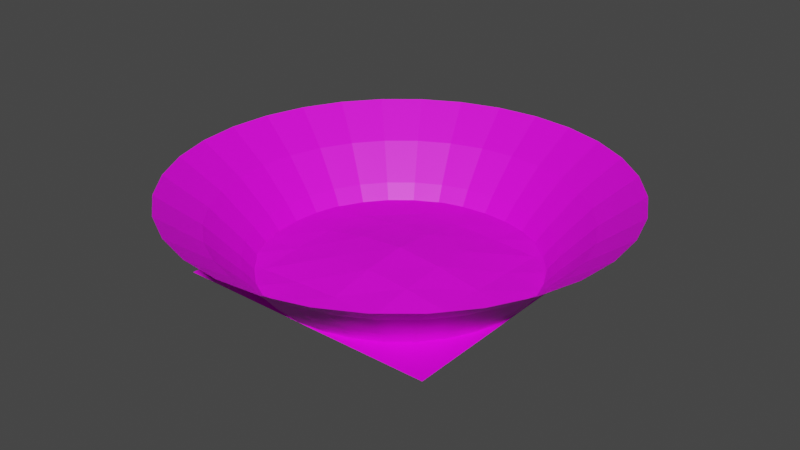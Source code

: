 # Source: portal00.blend  (saved by Blender 2.93.21; exported with 4.5.12 LTS)
import bpy
from mathutils import Matrix  # noqa: F401  (used for matrix-valued properties, if any)

bpy.ops.wm.read_factory_settings(use_empty=True)
scene = bpy.context.scene
scene.name = 'Scene'

# ---- collections
col_collection = bpy.data.collections.new('Collection'); scene.collection.children.link(col_collection)

# ---- images (referenced by path relative to the original .blend; pixels are not part of the script)
import os
ASSET_DIR = os.environ.get("B2B_ASSET_DIR", "")  # directory of the original .blend (textures are referenced by path, not embedded)
HERE = os.path.dirname(os.path.abspath(__file__))  # packed textures are extracted next to this script under _unpacked/

def load_image(name, relpath, width, height, colorspace="sRGB"):
    """Load a texture the original file referenced (path relative to the .blend, or extracted next to this script)."""
    p = next((c for c in (os.path.join(HERE, relpath), os.path.join(ASSET_DIR, relpath)) if relpath and os.path.exists(c)), "")
    if p:
        img = bpy.data.images.load(p, check_existing=True)
        img.name = name
    else:  # same state as the original file: an image datablock whose file is absent (Cycles renders it pink)
        img = bpy.data.images.new(name, width, height)
        img.source = "FILE"
        img.filepath = "//" + (relpath or name)
    img.colorspace_settings.name = colorspace
    return img
img_base00_png = load_image('base00.png', 'base00.png', 1024, 1024, 'sRGB')
img_effect01_png = load_image('effect01.png', 'effect01.png', 1024, 1024, 'sRGB')

# ---- materials (node trees are filled in below, after node groups)
mat_material_001 = bpy.data.materials.new('Material.001')
mat_material_001.surface_render_method = 'BLENDED'
mat_material_001.blend_method = 'BLEND'
mat_material_001.use_backface_culling = True
mat_material_001.use_transparent_shadow = False
mat_material_002 = bpy.data.materials.new('Material.002')
mat_material_002.surface_render_method = 'BLENDED'
mat_material_002.blend_method = 'BLEND'
mat_material_002.use_transparent_shadow = False

# ---- material node trees
mat_material_001.use_nodes = True; mat_material_001.node_tree.nodes.clear()
_N = mat_material_001.node_tree.nodes; _L = mat_material_001.node_tree.links
n0 = _N.new('ShaderNodeBsdfPrincipled'); n0.name = 'Principled BSDF'; n0.location = (10, 300)
n0.distribution = 'GGX'
n0.subsurface_method = 'BURLEY'
n0.inputs[3].default_value = 1.45
n0.inputs[27].default_value = (0.0, 0.0, 0.0, 1.0)
n0.inputs[28].default_value = 1.0
n1 = _N.new('ShaderNodeOutputMaterial'); n1.name = 'Material Output'; n1.location = (300, 300)
n2 = _N.new('ShaderNodeTexImage'); n2.name = 'Image Texture'; n2.location = (-280, 280)
n2.image = img_base00_png
_L.new(n0.outputs[0], n1.inputs[0])
_L.new(n2.outputs[0], n0.inputs[0])
_L.new(n2.outputs[1], n0.inputs[4])
n1.is_active_output = True
mat_material_002.use_nodes = True; mat_material_002.node_tree.nodes.clear()
_N = mat_material_002.node_tree.nodes; _L = mat_material_002.node_tree.links
n0 = _N.new('ShaderNodeBsdfPrincipled'); n0.name = 'Principled BSDF'; n0.location = (-121, 212)
n0.distribution = 'GGX'
n0.subsurface_method = 'BURLEY'
n0.inputs[3].default_value = 1.45
n0.inputs[27].default_value = (0.0, 0.0, 0.0, 1.0)
n0.inputs[28].default_value = 1.0
n1 = _N.new('ShaderNodeOutputMaterial'); n1.name = 'Material Output'; n1.location = (169, 212)
n2 = _N.new('ShaderNodeTexImage'); n2.name = 'Image Texture'; n2.location = (-411, 192)
n2.image = img_effect01_png
_L.new(n0.outputs[0], n1.inputs[0])
_L.new(n2.outputs[0], n0.inputs[0])
_L.new(n2.outputs[1], n0.inputs[4])
n1.is_active_output = True

# ---- world
world_world = bpy.data.worlds.new('World'); scene.world = world_world
world_world.use_nodes = True; world_world.node_tree.nodes.clear()
_N = world_world.node_tree.nodes; _L = world_world.node_tree.links
n0 = _N.new('ShaderNodeOutputWorld'); n0.name = 'World Output'; n0.location = (300, 300)
n1 = _N.new('ShaderNodeBackground'); n1.name = 'Background'; n1.location = (10, 300)
n1.inputs[0].default_value = (0.05088, 0.05088, 0.05088, 1.0)
_L.new(n1.outputs[0], n0.inputs[0])
n0.is_active_output = True
world_world.color = (0.05088, 0.05088, 0.05088)
world_world.use_sun_shadow = False
world_world.sun_shadow_jitter_overblur = 0.0

# ---- meshes
me_base = bpy.data.meshes.new('base')
me_base.from_pydata([(-4.0, -4.0, -0.6052), (4.0, -4.0, -0.6052), (-4.0, 4.0, -0.6052), (4.0, 4.0, -0.6052), (-2.667, -4.0, -0.6052), (-1.333, -4.0, -0.6052), (8.958e-08, -4.0, -0.6052), (1.333, -4.0, -0.6052), (2.667, -4.0, -0.6052), (2.667, 4.0, -0.6052), (1.333, 4.0, -0.6052), (-1.488e-07, 4.0, -0.6052), (-1.333, 4.0, -0.6052), (-2.667, 4.0, -0.6052), (-4.0, 2.667, -0.6052), (-4.0, 1.333, -0.6052), (-4.0, -1.02e-07, -0.6052), (-4.0, -1.333, -0.6052), (-4.0, -2.667, -0.6052), (4.0, -2.667, -0.6052), (4.0, -1.333, -0.6052), (4.0, 1.364e-07, -0.6052), (4.0, 1.333, -0.6052), (4.0, 2.667, -0.6052), (-2.667, -2.667, -0.6004), (-2.667, -1.333, -0.5239), (-2.667, 1.364e-07, -0.4747), (-2.667, 1.333, -0.5239), (-2.667, 2.667, -0.6004), (-1.333, -2.667, -0.5239), (-1.333, -1.333, -0.3319), (-1.333, 1.364e-07, -0.2323), (-1.333, 1.333, -0.3319), (-1.333, 2.667, -0.5239), (4.984e-08, -2.667, -0.4747), (1.01e-08, -1.333, -0.2323), (-2.963e-08, 1.364e-07, -0.1018), (-6.937e-08, 1.333, -0.2323), (-1.091e-07, 2.667, -0.4747), (1.333, -2.667, -0.5239), (1.333, -1.333, -0.3319), (1.333, 1.364e-07, -0.2323), (1.333, 1.333, -0.3319), (1.333, 2.667, -0.5239), (2.667, -2.667, -0.6004), (2.667, -1.333, -0.5239), (2.667, 1.364e-07, -0.4747), (2.667, 1.333, -0.5239), (2.667, 2.667, -0.6004)], [], [(48, 23, 3, 9), (14, 28, 13, 2), (28, 33, 12, 13), (33, 38, 11, 12), (38, 43, 10, 11), (43, 48, 9, 10), (7, 8, 44, 39), (39, 44, 45, 40), (40, 45, 46, 41), (41, 46, 47, 42), (42, 47, 48, 43), (6, 7, 39, 34), (34, 39, 40, 35), (35, 40, 41, 36), (36, 41, 42, 37), (37, 42, 43, 38), (5, 6, 34, 29), (29, 34, 35, 30), (30, 35, 36, 31), (31, 36, 37, 32), (32, 37, 38, 33), (4, 5, 29, 24), (24, 29, 30, 25), (25, 30, 31, 26), (26, 31, 32, 27), (27, 32, 33, 28), (0, 4, 24, 18), (18, 24, 25, 17), (17, 25, 26, 16), (16, 26, 27, 15), (15, 27, 28, 14), (8, 1, 19, 44), (44, 19, 20, 45), (45, 20, 21, 46), (46, 21, 22, 47), (47, 22, 23, 48)])
_uv = me_base.uv_layers.new(name='UVMap')
_uv.uv.foreach_set('vector', [0.8333, 0.8333, 1.0, 0.8333, 1.0, 1.0, 0.8333, 1.0, 0.0, 0.8333, 0.1667, 0.8333, 0.1667, 1.0, 0.0, 1.0, 0.1667, 0.8333, 0.3333, 0.8333, 0.3333, 1.0, 0.1667, 1.0, 0.3333, 0.8333, 0.5, 0.8333, 0.5, 1.0, 0.3333, 1.0, 0.5, 0.8333, 0.6667, 0.8333, 0.6667, 1.0, 0.5, 1.0, 0.6667, 0.8333, 0.8333, 0.8333, 0.8333, 1.0, 0.6667, 1.0, 0.6667, 0.0, 0.8333, 0.0, 0.8333, 0.1667, 0.6667, 0.1667, 0.6667, 0.1667, 0.8333, 0.1667, 0.8333, 0.3333, 0.6667, 0.3333, 0.6667, 0.3333, 0.8333, 0.3333, 0.8333, 0.5, 0.6667, 0.5, 0.6667, 0.5, 0.8333, 0.5, 0.8333, 0.6667, 0.6667, 0.6667, 0.6667, 0.6667, 0.8333, 0.6667, 0.8333, 0.8333, 0.6667, 0.8333, 0.5, 0.0, 0.6667, 0.0, 0.6667, 0.1667, 0.5, 0.1667, 0.5, 0.1667, 0.6667, 0.1667, 0.6667, 0.3333, 0.5, 0.3333, 0.5, 0.3333, 0.6667, 0.3333, 0.6667, 0.5, 0.5, 0.5, 0.5, 0.5, 0.6667, 0.5, 0.6667, 0.6667, 0.5, 0.6667, 0.5, 0.6667, 0.6667, 0.6667, 0.6667, 0.8333, 0.5, 0.8333, 0.3333, 0.0, 0.5, 0.0, 0.5, 0.1667, 0.3333, 0.1667, 0.3333, 0.1667, 0.5, 0.1667, 0.5, 0.3333, 0.3333, 0.3333, 0.3333, 0.3333, 0.5, 0.3333, 0.5, 0.5, 0.3333, 0.5, 0.3333, 0.5, 0.5, 0.5, 0.5, 0.6667, 0.3333, 0.6667, 0.3333, 0.6667, 0.5, 0.6667, 0.5, 0.8333, 0.3333, 0.8333, 0.1667, 0.0, 0.3333, 0.0, 0.3333, 0.1667, 0.1667, 0.1667, 0.1667, 0.1667, 0.3333, 0.1667, 0.3333, 0.3333, 0.1667, 0.3333, 0.1667, 0.3333, 0.3333, 0.3333, 0.3333, 0.5, 0.1667, 0.5, 0.1667, 0.5, 0.3333, 0.5, 0.3333, 0.6667, 0.1667, 0.6667, 0.1667, 0.6667, 0.3333, 0.6667, 0.3333, 0.8333, 0.1667, 0.8333, 0.0, 0.0, 0.1667, 0.0, 0.1667, 0.1667, 0.0, 0.1667, 0.0, 0.1667, 0.1667, 0.1667, 0.1667, 0.3333, 0.0, 0.3333, 0.0, 0.3333, 0.1667, 0.3333, 0.1667, 0.5, 0.0, 0.5, 0.0, 0.5, 0.1667, 0.5, 0.1667, 0.6667, 0.0, 0.6667, 0.0, 0.6667, 0.1667, 0.6667, 0.1667, 0.8333, 0.0, 0.8333, 0.8333, 0.0, 1.0, 0.0, 1.0, 0.1667, 0.8333, 0.1667, 0.8333, 0.1667, 1.0, 0.1667, 1.0, 0.3333, 0.8333, 0.3333, 0.8333, 0.3333, 1.0, 0.3333, 1.0, 0.5, 0.8333, 0.5, 0.8333, 0.5, 1.0, 0.5, 1.0, 0.6667, 0.8333, 0.6667, 0.8333, 0.6667, 1.0, 0.6667, 1.0, 0.8333, 0.8333, 0.8333])
me_base.materials.append(mat_material_001)
me_base.use_remesh_fix_poles = True
me_base.use_remesh_preserve_attributes = False
me_base.update()
me_flower = bpy.data.meshes.new('flower')
me_flower.from_pydata([(-2.963e-08, 4.0, -0.6052), (0.7804, 3.923, -0.6052), (1.531, 3.696, -0.6052), (2.222, 3.326, -0.6052), (2.828, 2.828, -0.6052), (3.326, 2.222, -0.6052), (3.696, 1.531, -0.6052), (3.923, 0.7804, -0.6052), (4.0, -1.577e-07, -0.6052), (3.923, -0.7804, -0.6052), (3.696, -1.531, -0.6052), (3.326, -2.222, -0.6052), (2.828, -2.828, -0.6052), (2.222, -3.326, -0.6052), (1.531, -3.696, -0.6052), (0.7804, -3.923, -0.6052), (-3.793e-07, -4.0, -0.6052), (-0.7804, -3.923, -0.6052), (-1.531, -3.696, -0.6052), (-2.222, -3.326, -0.6052), (-2.828, -2.828, -0.6052), (-3.326, -2.222, -0.6052), (-3.696, -1.531, -0.6052), (-3.923, -0.7804, -0.6052), (-4.0, 6.488e-08, -0.6052), (-3.923, 0.7804, -0.6052), (-3.696, 1.531, -0.6052), (-3.326, 2.222, -0.6052), (-2.828, 2.828, -0.6052), (-2.222, 3.326, -0.6052), (-1.531, 3.696, -0.6052), (-0.7804, 3.923, -0.6052), (9.801e-08, 6.519, 1.759), (1.272, 6.394, 1.759), (2.495, 6.023, 1.759), (3.622, 5.421, 1.759), (4.61, 4.61, 1.759), (5.421, 3.622, 1.759), (6.023, 2.495, 1.759), (6.394, 1.272, 1.759), (6.519, -1.948e-07, 1.759), (6.394, -1.272, 1.759), (6.023, -2.495, 1.759), (5.421, -3.622, 1.759), (4.61, -4.61, 1.759), (3.622, -5.421, 1.759), (2.495, -6.023, 1.759), (1.272, -6.394, 1.759), (-4.719e-07, -6.519, 1.759), (-1.272, -6.394, 1.759), (-2.495, -6.023, 1.759), (-3.622, -5.421, 1.759), (-4.61, -4.61, 1.759), (-5.421, -3.622, 1.759), (-6.023, -2.495, 1.759), (-6.394, -1.272, 1.759), (-6.519, 1.679e-07, 1.759), (-6.394, 1.272, 1.759), (-6.023, 2.495, 1.759), (-5.421, 3.622, 1.759), (-4.61, 4.61, 1.759), (-3.622, 5.421, 1.759), (-2.495, 6.023, 1.759), (-1.272, 6.394, 1.759), (0.8479, -4.263, -0.1616), (1.663, -4.015, -0.1616), (-4.015, -1.663, -0.1616), (-3.614, -2.415, -0.1616), (1.663, 4.015, -0.1616), (0.8479, 4.263, -0.1616), (-2.415, 3.614, -0.1616), (-3.073, 3.073, -0.1616), (4.263, -0.8479, -0.1616), (4.346, -1.629e-07, -0.1616), (-4.021e-07, -4.346, -0.1616), (-4.263, -0.8479, -0.1616), (2.415, 3.614, -0.1616), (-1.663, 4.015, -0.1616), (4.015, -1.663, -0.1616), (-0.8479, -4.263, -0.1616), (-4.346, 7.89e-08, -0.1616), (3.073, 3.073, -0.1616), (-0.8479, 4.263, -0.1616), (3.614, -2.415, -0.1616), (-1.663, -4.015, -0.1616), (-4.263, 0.8479, -0.1616), (3.614, 2.415, -0.1616), (-2.217e-08, 4.346, -0.1616), (3.073, -3.073, -0.1616), (-2.415, -3.614, -0.1616), (-4.015, 1.663, -0.1616), (4.015, 1.663, -0.1616), (2.415, -3.614, -0.1616), (-3.073, -3.073, -0.1616), (-3.614, 2.415, -0.1616), (4.263, 0.8479, -0.1616), (1.033, -5.195, 0.8388), (-4.894, -2.027, 0.8388), (2.027, 4.894, 0.8388), (-2.943, 4.404, 0.8388), (5.195, -1.033, 0.8388), (-4.865e-07, -5.297, 0.8388), (-5.195, -1.033, 0.8388), (2.943, 4.404, 0.8388), (-2.027, 4.894, 0.8388), (4.894, -2.027, 0.8388), (-1.033, -5.195, 0.8388), (-5.297, 1.176e-07, 0.8388), (3.746, 3.746, 0.8388), (-1.033, 5.195, 0.8388), (4.404, -2.943, 0.8388), (-2.027, -4.894, 0.8388), (-5.195, 1.033, 0.8388), (4.404, 2.943, 0.8388), (-2.342e-08, 5.297, 0.8388), (3.746, -3.746, 0.8388), (-2.943, -4.404, 0.8388), (-4.894, 2.027, 0.8388), (4.894, 2.027, 0.8388), (2.943, -4.404, 0.8388), (-3.746, -3.746, 0.8388), (-4.404, 2.943, 0.8388), (5.195, 1.033, 0.8388), (2.027, -4.894, 0.8388), (-4.404, -2.943, 0.8388), (1.033, 5.195, 0.8388), (-3.746, 3.746, 0.8388), (5.297, -1.771e-07, 0.8388)], [], [(120, 124, 53, 52), (119, 123, 46, 45), (114, 125, 33, 32), (118, 122, 39, 38), (117, 121, 59, 58), (116, 120, 52, 51), (115, 119, 45, 44), (113, 118, 38, 37), (112, 117, 58, 57), (111, 116, 51, 50), (110, 115, 44, 43), (109, 114, 32, 63), (108, 113, 37, 36), (107, 112, 57, 56), (106, 111, 50, 49), (105, 110, 43, 42), (104, 109, 63, 62), (103, 108, 36, 35), (102, 107, 56, 55), (101, 106, 49, 48), (100, 105, 42, 41), (99, 104, 62, 61), (98, 103, 35, 34), (97, 102, 55, 54), (96, 101, 48, 47), (127, 100, 41, 40), (126, 99, 61, 60), (125, 98, 34, 33), (124, 97, 54, 53), (123, 96, 47, 46), (121, 126, 60, 59), (122, 127, 40, 39), (7, 8, 73, 95), (27, 28, 71, 94), (14, 15, 64, 65), (21, 22, 66, 67), (1, 2, 68, 69), (28, 29, 70, 71), (8, 9, 72, 73), (15, 16, 74, 64), (22, 23, 75, 66), (2, 3, 76, 68), (29, 30, 77, 70), (9, 10, 78, 72), (16, 17, 79, 74), (23, 24, 80, 75), (3, 4, 81, 76), (30, 31, 82, 77), (10, 11, 83, 78), (17, 18, 84, 79), (24, 25, 85, 80), (4, 5, 86, 81), (31, 0, 87, 82), (11, 12, 88, 83), (18, 19, 89, 84), (25, 26, 90, 85), (5, 6, 91, 86), (12, 13, 92, 88), (19, 20, 93, 89), (26, 27, 94, 90), (6, 7, 95, 91), (0, 1, 69, 87), (13, 14, 65, 92), (20, 21, 67, 93), (95, 73, 127, 122), (94, 71, 126, 121), (65, 64, 96, 123), (67, 66, 97, 124), (69, 68, 98, 125), (71, 70, 99, 126), (73, 72, 100, 127), (64, 74, 101, 96), (66, 75, 102, 97), (68, 76, 103, 98), (70, 77, 104, 99), (72, 78, 105, 100), (74, 79, 106, 101), (75, 80, 107, 102), (76, 81, 108, 103), (77, 82, 109, 104), (78, 83, 110, 105), (79, 84, 111, 106), (80, 85, 112, 107), (81, 86, 113, 108), (82, 87, 114, 109), (83, 88, 115, 110), (84, 89, 116, 111), (85, 90, 117, 112), (86, 91, 118, 113), (88, 92, 119, 115), (89, 93, 120, 116), (90, 94, 121, 117), (91, 95, 122, 118), (87, 69, 125, 114), (92, 65, 123, 119), (93, 67, 124, 120)])
_uv = me_flower.uv_layers.new(name='UVMap')
_uv.uv.foreach_set('vector', [0.1552, 0.8164, -0.1848, 0.8137, -0.1393, 0.986, 0.181, 0.986, 2.358, 0.78, 2.085, 0.79, 2.025, 0.986, 2.297, 0.986, -3.331, 0.7159, -3.665, 0.7103, -3.657, 0.986, -3.302, 0.986, 4.326, 0.713, 4.004, 0.7196, 3.983, 0.986, 4.324, 0.986, -1.658, 0.7745, -1.921, 0.7636, -1.845, 0.986, -1.58, 0.986, 0.502, 0.817, 0.1552, 0.8164, 0.181, 0.986, 0.5057, 0.986, 2.623, 0.7694, 2.358, 0.78, 2.297, 0.986, 2.563, 0.986, 4.669, 0.7083, 4.326, 0.713, 4.324, 0.986, 4.691, 0.986, -1.391, 0.7848, -1.658, 0.7745, -1.58, 0.986, -1.312, 0.986, 0.8467, 0.8154, 0.502, 0.817, 0.5057, 0.986, 0.829, 0.986, 2.884, 0.7584, 2.623, 0.7694, 2.563, 0.986, 2.828, 0.986, -3.019, 0.7232, -3.331, 0.7159, -3.302, 0.986, -2.974, 0.986, 5.031, 0.7056, 4.669, 0.7083, 4.691, 0.986, 5.08, 0.986, -1.113, 0.7943, -1.391, 0.7848, -1.312, 0.986, -1.036, 0.986, 1.181, 0.8117, 0.8467, 0.8154, 0.829, 0.986, 1.145, 0.986, 3.148, 0.7475, 2.884, 0.7584, 2.828, 0.986, 3.096, 0.986, -2.726, 0.732, -3.019, 0.7232, -2.974, 0.986, -2.67, 0.986, 5.401, 0.705, 5.031, 0.7056, 5.08, 0.986, 5.48, 0.986, -0.8203, 0.8024, -1.113, 0.7943, -1.036, 0.986, -0.7493, 0.986, 1.499, 0.8061, 1.181, 0.8117, 1.145, 0.986, 1.451, 0.986, 3.419, 0.7372, 3.148, 0.7475, 3.096, 0.986, 3.375, 0.986, -2.449, 0.742, -2.726, 0.732, -2.67, 0.986, -2.384, 0.986, -4.018, 0.7066, -4.386, 0.705, -4.433, 0.986, -4.036, 0.986, -0.5111, 0.809, -0.8203, 0.8024, -0.7493, 0.986, -0.4503, 0.986, 1.8, 0.7988, 1.499, 0.8061, 1.451, 0.986, 1.744, 0.986, 3.702, 0.7277, 3.419, 0.7372, 3.375, 0.986, 3.668, 0.986, -2.183, 0.7526, -2.449, 0.742, -2.384, 0.986, -2.111, 0.986, -3.665, 0.7103, -4.018, 0.7066, -4.036, 0.986, -3.657, 0.986, -0.1848, 0.8137, -0.5111, 0.809, -0.4503, 0.986, -0.1393, 0.986, 2.085, 0.79, 1.8, 0.7988, 1.744, 0.986, 2.025, 0.986, -1.921, 0.7636, -2.183, 0.7526, -2.111, 0.986, -1.845, 0.986, 4.004, 0.7196, 3.702, 0.7277, 3.668, 0.986, 3.983, 0.986, 4.084, 0.02316, 3.814, 0.02316, 3.752, 0.4132, 4.04, 0.4087, -2.055, 0.02316, -2.307, 0.02316, -2.238, 0.427, -1.981, 0.4331, 2.256, 0.02316, 1.962, 0.02316, 1.873, 0.4525, 2.162, 0.4476, -0.2511, 0.02316, -0.6114, 0.02316, -0.5559, 0.4582, -0.2144, 0.4608, -3.647, 0.02316, -3.943, 0.02316, -3.985, 0.4015, -3.657, 0.4035, -2.307, 0.02316, -2.56, 0.02316, -2.499, 0.4211, -2.238, 0.427, 3.814, 0.02316, 3.553, 0.02316, 3.478, 0.4184, 3.752, 0.4132, 1.962, 0.02316, 1.643, 0.02316, 1.564, 0.4566, 1.873, 0.4525, -0.6114, 0.02316, -0.9434, 0.02316, -0.8752, 0.4546, -0.5559, 0.4582, -3.943, 0.02316, -4.245, 0.02316, -4.323, 0.4006, -3.985, 0.4015, -2.56, 0.02316, -2.818, 0.02316, -2.767, 0.4156, -2.499, 0.4211, 3.553, 0.02316, 3.298, 0.02316, 3.215, 0.4242, 3.478, 0.4184, 1.643, 0.02316, 1.296, 0.02316, 1.232, 0.4597, 1.564, 0.4566, -0.9434, 0.02316, -1.248, 0.02316, -1.173, 0.45, -0.8752, 0.4546, 5.26, 0.02316, 4.956, 0.02316, 4.997, 0.4009, 5.338, 0.4006, -2.818, 0.02316, -3.084, 0.02316, -3.048, 0.4107, -2.767, 0.4156, 3.298, 0.02316, 3.046, 0.02316, 2.956, 0.4302, 3.215, 0.4242, 1.296, 0.02316, 0.9222, 0.02316, 0.8804, 0.4617, 1.232, 0.4597, -1.248, 0.02316, -1.531, 0.02316, -1.453, 0.4448, -1.173, 0.45, 4.956, 0.02316, 4.657, 0.02316, 4.664, 0.4024, 4.997, 0.4009, -3.084, 0.02316, -3.36, 0.02316, -3.344, 0.4066, -3.048, 0.4107, 3.046, 0.02316, 2.792, 0.02316, 2.698, 0.4363, 2.956, 0.4302, 0.9222, 0.02316, 0.5296, 0.02316, 0.5143, 0.4626, 0.8804, 0.4617, -1.531, 0.02316, -1.798, 0.02316, -1.721, 0.4391, -1.453, 0.4448, 4.657, 0.02316, 4.366, 0.02316, 4.343, 0.405, 4.664, 0.4024, 2.792, 0.02316, 2.531, 0.02316, 2.435, 0.4422, 2.698, 0.4363, 0.5296, 0.02316, 0.1332, 0.02316, 0.1454, 0.4623, 0.5143, 0.4626, -1.798, 0.02316, -2.055, 0.02316, -1.981, 0.4331, -1.721, 0.4391, 4.366, 0.02316, 4.084, 0.02316, 4.04, 0.4087, 4.343, 0.405, -3.36, 0.02316, -3.647, 0.02316, -3.657, 0.4035, -3.344, 0.4066, 2.531, 0.02316, 2.256, 0.02316, 2.162, 0.4476, 2.435, 0.4422, 0.1332, 0.02316, -0.2511, 0.02316, -0.2144, 0.4608, 0.1454, 0.4623, 4.04, 0.4087, 3.752, 0.4132, 3.702, 0.7277, 4.004, 0.7196, -1.981, 0.4331, -2.238, 0.427, -2.183, 0.7526, -1.921, 0.7636, 2.162, 0.4476, 1.873, 0.4525, 1.8, 0.7988, 2.085, 0.79, -0.2144, 0.4608, -0.5559, 0.4582, -0.5111, 0.809, -0.1848, 0.8137, -3.657, 0.4035, -3.985, 0.4015, -4.018, 0.7066, -3.665, 0.7103, -2.238, 0.427, -2.499, 0.4211, -2.449, 0.742, -2.183, 0.7526, 3.752, 0.4132, 3.478, 0.4184, 3.419, 0.7372, 3.702, 0.7277, 1.873, 0.4525, 1.564, 0.4566, 1.499, 0.8061, 1.8, 0.7988, -0.5559, 0.4582, -0.8752, 0.4546, -0.8203, 0.8024, -0.5111, 0.809, -3.985, 0.4015, -4.323, 0.4006, -4.386, 0.705, -4.018, 0.7066, -2.499, 0.4211, -2.767, 0.4156, -2.726, 0.732, -2.449, 0.742, 3.478, 0.4184, 3.215, 0.4242, 3.148, 0.7475, 3.419, 0.7372, 1.564, 0.4566, 1.232, 0.4597, 1.181, 0.8117, 1.499, 0.8061, -0.8752, 0.4546, -1.173, 0.45, -1.113, 0.7943, -0.8203, 0.8024, 5.338, 0.4006, 4.997, 0.4009, 5.031, 0.7056, 5.401, 0.705, -2.767, 0.4156, -3.048, 0.4107, -3.019, 0.7232, -2.726, 0.732, 3.215, 0.4242, 2.956, 0.4302, 2.884, 0.7584, 3.148, 0.7475, 1.232, 0.4597, 0.8804, 0.4617, 0.8467, 0.8154, 1.181, 0.8117, -1.173, 0.45, -1.453, 0.4448, -1.391, 0.7848, -1.113, 0.7943, 4.997, 0.4009, 4.664, 0.4024, 4.669, 0.7083, 5.031, 0.7056, -3.048, 0.4107, -3.344, 0.4066, -3.331, 0.7159, -3.019, 0.7232, 2.956, 0.4302, 2.698, 0.4363, 2.623, 0.7694, 2.884, 0.7584, 0.8804, 0.4617, 0.5143, 0.4626, 0.502, 0.817, 0.8467, 0.8154, -1.453, 0.4448, -1.721, 0.4391, -1.658, 0.7745, -1.391, 0.7848, 4.664, 0.4024, 4.343, 0.405, 4.326, 0.713, 4.669, 0.7083, 2.698, 0.4363, 2.435, 0.4422, 2.358, 0.78, 2.623, 0.7694, 0.5143, 0.4626, 0.1454, 0.4623, 0.1552, 0.8164, 0.502, 0.817, -1.721, 0.4391, -1.981, 0.4331, -1.921, 0.7636, -1.658, 0.7745, 4.343, 0.405, 4.04, 0.4087, 4.004, 0.7196, 4.326, 0.713, -3.344, 0.4066, -3.657, 0.4035, -3.665, 0.7103, -3.331, 0.7159, 2.435, 0.4422, 2.162, 0.4476, 2.085, 0.79, 2.358, 0.78, 0.1454, 0.4623, -0.2144, 0.4608, -0.1848, 0.8137, 0.1552, 0.8164])
me_flower.materials.append(mat_material_002)
me_flower.use_remesh_fix_poles = True
me_flower.use_remesh_preserve_attributes = False
me_flower.update()

# ---- objects
ob_base = bpy.data.objects.new('base', me_base)
ob_flower = bpy.data.objects.new('flower', me_flower)

# ---- transforms, parenting, visibility, modifiers, constraints
ob_base.location = (0.0, 0.0, 0.6)
ob_flower.location = (0.0, 0.0, 0.6)

# ---- collection membership
col_collection.objects.link(ob_base)
col_collection.objects.link(ob_flower)

# ---- scene / render settings (as saved in the file)
scene.frame_start = 1; scene.frame_end = 250; scene.frame_set(1)
scene.render.engine = 'BLENDER_EEVEE_NEXT'
scene.cycles.use_denoising = False
scene.cycles.samples = 128
scene.cycles.sampling_pattern = 'TABULATED_SOBOL'
scene.cycles.use_adaptive_sampling = False
scene.cycles.use_light_tree = False
scene.view_settings.view_transform = 'Filmic'
bpy.context.view_layer.update()

# ---- added for rendering (the .blend has no active camera and no usable light): camera, sun
cam_auto = bpy.data.cameras.new('AutoCamera')
cam_auto.lens = 50.0
cam_auto.sensor_width = 36.0
cam_auto.clip_end = 1000.0
ob_auto_camera = bpy.data.objects.new('AutoCamera', cam_auto)
scene.collection.objects.link(ob_auto_camera)
ob_auto_camera.location = (17.2, -20.6401, 14.937)
ob_auto_camera.rotation_euler = (1.09748, -7.21219e-08, 0.694738)
scene.camera = ob_auto_camera
light_auto_sun = bpy.data.lights.new('AutoSun', 'SUN')
light_auto_sun.energy = 3.0
light_auto_sun.angle = 0.0523599
ob_auto_sun = bpy.data.objects.new('AutoSun', light_auto_sun)
scene.collection.objects.link(ob_auto_sun)
ob_auto_sun.rotation_euler = (0.872665, 0.174533, 0.523599)
bpy.context.view_layer.update()
